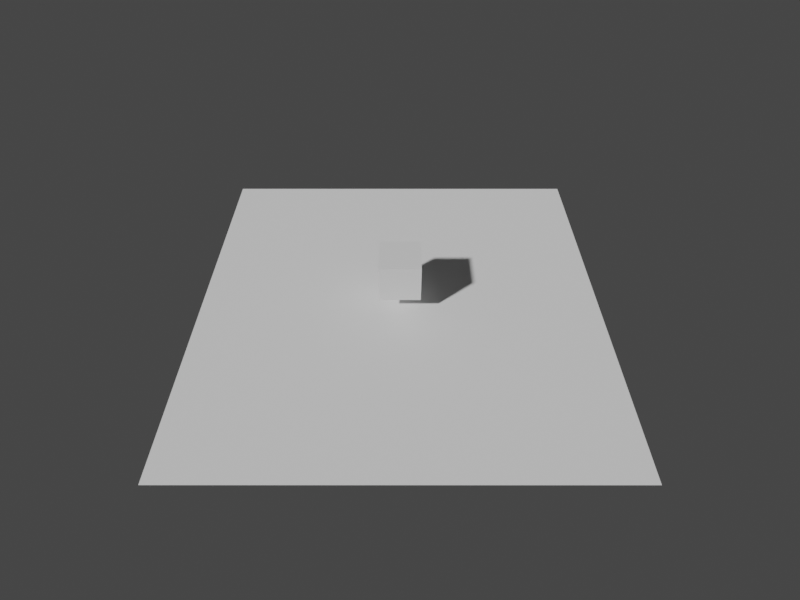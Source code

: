 # Source: cube.blend  (saved by Blender 2.90.8; exported with 4.5.12 LTS)
import bpy
from mathutils import Matrix  # noqa: F401  (used for matrix-valued properties, if any)

bpy.ops.wm.read_factory_settings(use_empty=True)
scene = bpy.context.scene
scene.name = 'Scene'

# ---- collections
col_collection = bpy.data.collections.new('Collection'); scene.collection.children.link(col_collection)

# ---- materials (node trees are filled in below, after node groups)
mat_material = bpy.data.materials.new('Material')
mat_material.alpha_threshold = 0.0
mat_material.use_transparent_shadow = False
mat_material.line_color = (0.0, 0.0, 0.0, 1.0)

# ---- material node trees
mat_material.use_nodes = True; mat_material.node_tree.nodes.clear()
_N = mat_material.node_tree.nodes; _L = mat_material.node_tree.links
n0 = _N.new('ShaderNodeOutputMaterial'); n0.name = 'Material Output'; n0.location = (300, 300)
n1 = _N.new('ShaderNodeBsdfPrincipled'); n1.name = 'Principled BSDF'; n1.location = (10, 300)
n1.distribution = 'GGX'
n1.subsurface_method = 'BURLEY'
n1.inputs[2].default_value = 0.4
n1.inputs[3].default_value = 1.45
n1.inputs[27].default_value = (0.0, 0.0, 0.0, 1.0)
n1.inputs[28].default_value = 1.0
_L.new(n1.outputs[0], n0.inputs[0])
n0.is_active_output = True

# ---- world
world_world = bpy.data.worlds.new('World'); scene.world = world_world
world_world.use_nodes = True; world_world.node_tree.nodes.clear()
_N = world_world.node_tree.nodes; _L = world_world.node_tree.links
n0 = _N.new('ShaderNodeOutputWorld'); n0.name = 'World Output'; n0.location = (300, 300)
n1 = _N.new('ShaderNodeBackground'); n1.name = 'Background'; n1.location = (10, 300)
n1.inputs[0].default_value = (0.05088, 0.05088, 0.05088, 1.0)
_L.new(n1.outputs[0], n0.inputs[0])
n0.is_active_output = True
world_world.color = (0.05088, 0.05088, 0.05088)
world_world.use_sun_shadow = False
world_world.sun_shadow_jitter_overblur = 0.0

# ---- cameras
cam_camera = bpy.data.cameras.new('Camera')
cam_camera.clip_end = 100.0
cam_camera.lens = 25.0
cam_camera.ortho_scale = 7.314

# ---- meshes
me_cube = bpy.data.meshes.new('Cube')
me_cube.from_pydata([(1.0, 1.0, 1.0), (1.0, 1.0, -1.0), (1.0, -1.0, 1.0), (1.0, -1.0, -1.0), (-1.0, 1.0, 1.0), (-1.0, 1.0, -1.0), (-1.0, -1.0, 1.0), (-1.0, -1.0, -1.0)], [], [(0, 4, 6, 2), (3, 2, 6, 7), (7, 6, 4, 5), (5, 1, 3, 7), (1, 0, 2, 3), (5, 4, 0, 1)])
_uv = me_cube.uv_layers.new(name='UVMap')
_uv.uv.foreach_set('vector', [0.625, 0.5, 0.875, 0.5, 0.875, 0.75, 0.625, 0.75, 0.375, 0.75, 0.625, 0.75, 0.625, 1.0, 0.375, 1.0, 0.375, 0.0, 0.625, 0.0, 0.625, 0.25, 0.375, 0.25, 0.125, 0.5, 0.375, 0.5, 0.375, 0.75, 0.125, 0.75, 0.375, 0.5, 0.625, 0.5, 0.625, 0.75, 0.375, 0.75, 0.375, 0.25, 0.625, 0.25, 0.625, 0.5, 0.375, 0.5])
me_cube.materials.append(mat_material)
me_cube.use_remesh_preserve_volume = False
me_cube.use_remesh_preserve_attributes = False
me_cube.use_mirror_vertex_groups = False
me_cube.update()
me_plane = bpy.data.meshes.new('Plane')
me_plane.from_pydata([(-1.0, -1.0, 0.0), (1.0, -1.0, 0.0), (-1.0, 1.0, 0.0), (1.0, 1.0, 0.0)], [], [(0, 1, 3, 2)])
_uv = me_plane.uv_layers.new(name='UVMap')
_uv.uv.foreach_set('vector', [0.0, 0.0, 1.0, 0.0, 1.0, 1.0, 0.0, 1.0])
me_plane.use_remesh_fix_poles = True
me_plane.use_remesh_preserve_attributes = False
me_plane.use_mirror_vertex_groups = False
me_plane.update()

# ---- objects
ob_cube = bpy.data.objects.new('Cube', me_cube)
ob_camera = bpy.data.objects.new('Camera', cam_camera)
ob_plane = bpy.data.objects.new('Plane', me_plane)

# ---- transforms, parenting, visibility, modifiers, constraints
ob_cube.location = (0.0, 0.0, 0.1)
ob_cube.scale = (0.05, 0.05, 0.05)
ob_cube.lock_rotations_4d = False
ob_cube.empty_display_type = 'ARROWS'
ob_cube.lineart.crease_threshold = 0.0
ob_camera.location = (1.0, 0.0, 1.0)
ob_camera.rotation_euler = (0.7854, 0.0, 1.571)
ob_camera.lock_rotations_4d = False
ob_camera.empty_display_type = 'ARROWS'
ob_camera.color = (0.0, 0.0, 0.0, 0.0)
ob_camera.display_type = 'WIRE'
ob_camera.lineart.crease_threshold = 0.0
ob_plane.location = (0.0, 0.0, 0.0)
ob_plane.scale = (0.5, 0.5, 1.0)
ob_plane.lineart.crease_threshold = 0.0

# ---- collection membership
col_collection.objects.link(ob_cube)
col_collection.objects.link(ob_camera)
col_collection.objects.link(ob_plane)

# ---- scene / render settings (as saved in the file)
scene.camera = ob_camera
scene.frame_start = 1; scene.frame_end = 250; scene.frame_set(1)
scene.render.engine = 'BLENDER_EEVEE_NEXT'
scene.render.resolution_x = 640
scene.render.resolution_y = 480
scene.cycles.use_denoising = False
scene.cycles.samples = 128
scene.cycles.sampling_pattern = 'TABULATED_SOBOL'
scene.cycles.use_adaptive_sampling = False
scene.cycles.use_light_tree = False
scene.view_settings.view_transform = 'Filmic'
bpy.context.view_layer.update()

# ---- added for rendering (the .blend has no usable light): sun
light_auto_sun = bpy.data.lights.new('AutoSun', 'SUN')
light_auto_sun.energy = 3.0
light_auto_sun.angle = 0.0523599
ob_auto_sun = bpy.data.objects.new('AutoSun', light_auto_sun)
scene.collection.objects.link(ob_auto_sun)
ob_auto_sun.rotation_euler = (0.872665, 0.174533, 0.523599)
bpy.context.view_layer.update()
